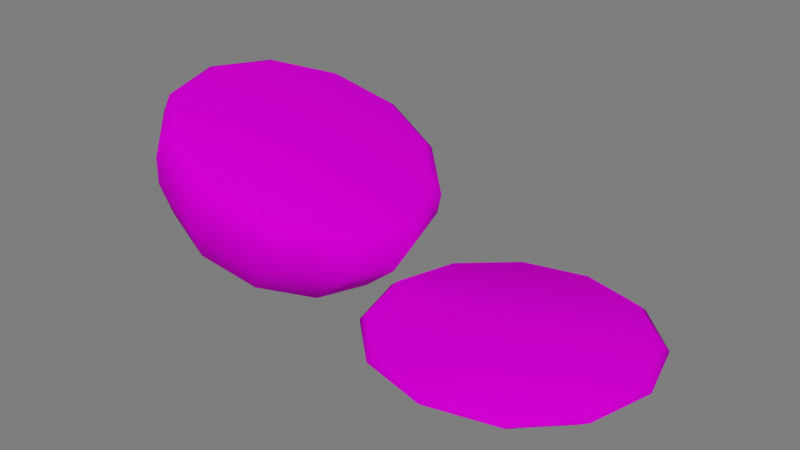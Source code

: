 # Source: Pao_gergelim_cortado.blend  (saved by Blender 3.4.6; exported with 4.5.12 LTS)
import bpy
from mathutils import Matrix  # noqa: F401  (used for matrix-valued properties, if any)

bpy.ops.wm.read_factory_settings(use_empty=True)
scene = bpy.context.scene
scene.name = 'Scene'

# ---- collections
col_collection = bpy.data.collections.new('Collection'); scene.collection.children.link(col_collection)
col_luz__camera = bpy.data.collections.new('Luz, camera'); scene.collection.children.link(col_luz__camera)
col_piso = bpy.data.collections.new('Piso'); scene.collection.children.link(col_piso)

# ---- images (referenced by path relative to the original .blend; pixels are not part of the script)
import os
ASSET_DIR = os.environ.get("B2B_ASSET_DIR", "")  # directory of the original .blend (textures are referenced by path, not embedded)
HERE = os.path.dirname(os.path.abspath(__file__))  # packed textures are extracted next to this script under _unpacked/

def load_image(name, relpath, width, height, colorspace="sRGB"):
    """Load a texture the original file referenced (path relative to the .blend, or extracted next to this script)."""
    p = next((c for c in (os.path.join(HERE, relpath), os.path.join(ASSET_DIR, relpath)) if relpath and os.path.exists(c)), "")
    if p:
        img = bpy.data.images.load(p, check_existing=True)
        img.name = name
    else:  # same state as the original file: an image datablock whose file is absent (Cycles renders it pink)
        img = bpy.data.images.new(name, width, height)
        img.source = "FILE"
        img.filepath = "//" + (relpath or name)
    img.colorspace_settings.name = colorspace
    return img
img_atlas_1_png = load_image('Atlas 1.png', 'Atlas 1.png', 1024, 1024, 'sRGB')

# ---- materials (node trees are filled in below, after node groups)
mat_atlas_2__completo = bpy.data.materials.new('Atlas 2 (Completo)')
mat_atlas_2__completo.use_transparent_shadow = False

# ---- material node trees
mat_atlas_2__completo.use_nodes = True; mat_atlas_2__completo.node_tree.nodes.clear()
_N = mat_atlas_2__completo.node_tree.nodes; _L = mat_atlas_2__completo.node_tree.links
n0 = _N.new('ShaderNodeOutputMaterial'); n0.name = 'Material Output'; n0.location = (300, 300)
n1 = _N.new('ShaderNodeBsdfPrincipled'); n1.name = 'Principled BSDF'; n1.location = (10, 300)
n1.distribution = 'GGX'
n1.subsurface_method = 'RANDOM_WALK_SKIN'
n1.inputs[2].default_value = 0.7915
n1.inputs[3].default_value = 1.45
n1.inputs[13].default_value = 0.01186
n1.inputs[27].default_value = (0.0, 0.0, 0.0, 1.0)
n1.inputs[28].default_value = 1.0
n2 = _N.new('ShaderNodeBump'); n2.name = 'Bump'; n2.location = (-173, -154)
n2.inputs[0].default_value = 0.0
n2.inputs[1].default_value = 1.0
n2.inputs[2].default_value = 1.0
n3 = _N.new('ShaderNodeTexImage'); n3.name = 'Image Texture'; n3.location = (-449, 225)
n3.image = img_atlas_1_png
_L.new(n1.outputs[0], n0.inputs[0])
_L.new(n3.outputs[0], n1.inputs[0])
_L.new(n3.outputs[0], n2.inputs[3])
_L.new(n2.outputs[0], n1.inputs[5])
n0.is_active_output = True

# ---- world
world_world = bpy.data.worlds.new('World'); scene.world = world_world
world_world.use_nodes = True; world_world.node_tree.nodes.clear()
_N = world_world.node_tree.nodes; _L = world_world.node_tree.links
n0 = _N.new('ShaderNodeOutputWorld'); n0.name = 'World Output'; n0.location = (300, 300)
n1 = _N.new('ShaderNodeBackground'); n1.name = 'Background'; n1.location = (10, 300)
n1.inputs[0].default_value = (0.05088, 0.05088, 0.05088, 1.0)
n1.inputs[1].default_value = 3.4
_L.new(n1.outputs[0], n0.inputs[0])
n0.is_active_output = True
world_world.color = (0.05088, 0.05088, 0.05088)
world_world.use_sun_shadow = False
world_world.sun_shadow_jitter_overblur = 0.0

# ---- meshes
me_sphere_003 = bpy.data.meshes.new('Sphere.003')
me_sphere_003.from_pydata([(0.001705, 0.6666, -0.4118), (0.4941, 0.8285, -0.1857), (0.4397, 0.7302, -0.276), (0.3584, 0.5706, -0.4115), (0.8508, 0.4831, -0.1855), (0.7537, 0.426, -0.2758), (0.5971, 0.3277, -0.4113), (0.9809, 0.008023, -0.1855), (0.867, 0.007431, -0.2757), (0.6824, 0.005735, -0.4112), (0.8516, -0.4721, -0.1856), (0.7544, -0.4154, -0.2758), (0.5994, -0.3194, -0.4113), (0.495, -0.826, -0.1857), (0.4405, -0.7271, -0.2761), (0.3569, -0.5684, -0.4116), (-0.0158, -0.9552, -0.1858), (-0.01573, -0.8414, -0.2762), (-0.01556, -0.6658, -0.4118), (-0.001401, 0.0006048, -0.4202), (-0.5312, -0.8273, -0.1855), (-0.4699, -0.7286, -0.2758), (-0.3721, -0.5657, -0.4114), (-0.9011, -0.4776, -0.185), (-0.7995, -0.4207, -0.2752), (-0.6142, -0.3176, -0.411), (-1.029, 1.379e-06, -0.1849), (-0.9123, 3.292e-06, -0.275), (-0.6949, -0.0001595, -0.4109), (-0.8808, 0.4776, -0.1853), (-0.7778, 0.4207, -0.2755), (-0.6038, 0.3224, -0.4112), (-0.4934, 0.8273, -0.1858), (-0.4364, 0.7287, -0.2761), (-0.3523, 0.5721, -0.4116), (0.0, 0.9552, -0.1859), (-1.43e-05, 0.8414, -0.2763), (0.4638, 0.7804, -0.1357), (0.7997, 0.455, -0.1355), (0.9225, 0.007644, -0.1355), (0.8004, -0.4446, -0.1356), (0.4645, -0.7778, -0.1357), (-0.01615, -0.8995, -0.1358), (-0.5019, -0.779, -0.1355), (-0.8508, -0.4497, -0.1352), (-0.9713, 0.0001278, -0.1351), (-0.8312, 0.4499, -0.1353), (-0.466, 0.7792, -0.1357), (-0.001108, 0.8998, -0.1358), (-1.829, 0.9812, 0.6624), (-2.338, 0.2676, -0.2539), (-2.423, 0.5093, -0.07008), (-2.456, 0.7013, 0.1784), (-2.428, 0.8247, 0.4623), (-2.368, 0.8671, 0.6915), (-2.303, 0.851, 0.8404), (-2.447, 0.1547, -0.2127), (-2.638, 0.2955, 0.0105), (-2.743, 0.4081, 0.2864), (-2.762, 0.4806, 0.5876), (-2.718, 0.5054, 0.823), (-2.646, 0.4961, 0.9691), (-2.488, 0.0003146, -0.1973), (-2.714, 0.002323, 0.03925), (-2.846, 0.005128, 0.3249), (-2.882, 0.007455, 0.633), (-2.846, 0.008158, 0.871), (-2.772, 0.008159, 1.016), (-2.447, -0.1543, -0.2127), (-2.638, -0.2923, 0.01063), (-2.744, -0.4009, 0.2866), (-2.762, -0.4705, 0.5879), (-2.719, -0.4946, 0.8233), (-2.647, -0.4851, 0.9694), (-2.338, -0.2676, -0.2539), (-2.423, -0.5088, -0.07008), (-2.456, -0.6999, 0.1785), (-2.428, -0.8226, 0.4625), (-2.369, -0.8649, 0.6918), (-2.304, -0.8486, 0.8407), (-2.191, -0.309, -0.309), (-2.136, -0.5878, -0.1778), (-2.053, -0.809, 0.02725), (-1.953, -0.9511, 0.284), (-1.87, -1.0, 0.5045), (-1.813, -0.9812, 0.6566), (-2.042, -0.2676, -0.3651), (-1.847, -0.509, -0.2866), (-1.648, -0.7006, -0.1248), (-1.472, -0.8236, 0.1036), (-1.364, -0.866, 0.3144), (-1.317, -0.8498, 0.47), (-1.932, -0.1545, -0.4061), (-1.636, -0.2939, -0.3655), (-1.358, -0.4045, -0.2338), (-1.127, -0.4755, -0.02602), (-0.9994, -0.5, 0.1775), (-0.9603, -0.4906, 0.3358), (-2.21, 1.821e-07, -0.3541), (-1.894, 2.292e-07, -0.4207), (-1.563, 1.616e-07, -0.3932), (-1.256, 1.155e-07, -0.2719), (-1.008, 1.411e-07, -0.07081), (-0.8739, -7.17e-09, 0.1305), (-0.8372, 2.841e-07, 0.2895), (-1.936, 0.1545, -0.4048), (-1.645, 0.2939, -0.3622), (-1.371, 0.4045, -0.2289), (-1.147, 0.4755, -0.0188), (-1.021, 0.5, 0.1857), (-0.9808, 0.4906, 0.3436), (-2.046, 0.2676, -0.3633), (-1.861, 0.509, -0.2811), (-1.674, 0.7006, -0.1149), (-1.508, 0.8236, 0.1169), (-1.402, 0.866, 0.3287), (-1.354, 0.8498, 0.4841), (-2.193, 0.309, -0.3082), (-2.143, 0.5878, -0.1752), (-2.065, 0.809, 0.03191), (-1.969, 0.9511, 0.2899), (-1.886, 1.0, 0.5104), (-2.245, 0.7804, 0.8722), (-2.56, 0.455, 0.9902), (-2.675, 0.007644, 1.033), (-2.561, -0.4446, 0.9905), (-2.246, -0.7778, 0.8725), (-1.796, -0.8995, 0.7036), (-1.341, -0.779, 0.5326), (-1.015, -0.4497, 0.4096), (-0.902, 0.0001278, 0.3672), (-1.033, 0.4499, 0.4167), (-1.375, 0.7792, 0.5454), (-1.81, 0.8998, 0.7089)], [], [(36, 35, 1, 2), (0, 36, 2, 3), (19, 0, 3), (2, 1, 4, 5), (3, 2, 5, 6), (19, 3, 6), (5, 4, 7, 8), (6, 5, 8, 9), (19, 6, 9), (19, 9, 12), (8, 7, 10, 11), (9, 8, 11, 12), (19, 12, 15), (11, 10, 13, 14), (12, 11, 14, 15), (15, 14, 17, 18), (19, 15, 18), (14, 13, 16, 17), (17, 16, 20, 21), (18, 17, 21, 22), (19, 18, 22), (21, 20, 23, 24), (22, 21, 24, 25), (19, 22, 25), (24, 23, 26, 27), (25, 24, 27, 28), (19, 25, 28), (19, 28, 31), (27, 26, 29, 30), (28, 27, 30, 31), (31, 30, 33, 34), (19, 31, 34), (30, 29, 32, 33), (34, 33, 36, 0), (19, 34, 0), (33, 32, 35, 36), (32, 47, 48, 35), (29, 46, 47, 32), (26, 45, 46, 29), (23, 44, 45, 26), (20, 43, 44, 23), (16, 42, 43, 20), (13, 41, 42, 16), (10, 40, 41, 13), (7, 39, 40, 10), (4, 38, 39, 7), (1, 37, 38, 4), (35, 48, 37, 1), (120, 119, 52, 53), (117, 98, 50), (121, 120, 53, 54), (118, 117, 50, 51), (49, 121, 54, 55), (119, 118, 51, 52), (133, 49, 55, 122), (50, 98, 56), (54, 53, 59, 60), (51, 50, 56, 57), (55, 54, 60, 61), (52, 51, 57, 58), (122, 55, 61, 123), (53, 52, 58, 59), (123, 61, 67, 124), (59, 58, 64, 65), (56, 98, 62), (60, 59, 65, 66), (57, 56, 62, 63), (61, 60, 66, 67), (58, 57, 63, 64), (64, 63, 69, 70), (124, 67, 73, 125), (65, 64, 70, 71), (62, 98, 68), (66, 65, 71, 72), (63, 62, 68, 69), (67, 66, 72, 73), (73, 72, 78, 79), (70, 69, 75, 76), (125, 73, 79, 126), (71, 70, 76, 77), (68, 98, 74), (72, 71, 77, 78), (69, 68, 74, 75), (75, 74, 80, 81), (79, 78, 84, 85), (76, 75, 81, 82), (126, 79, 85, 127), (77, 76, 82, 83), (74, 98, 80), (78, 77, 83, 84), (84, 83, 89, 90), (81, 80, 86, 87), (85, 84, 90, 91), (82, 81, 87, 88), (127, 85, 91, 128), (83, 82, 88, 89), (80, 98, 86), (89, 88, 94, 95), (86, 98, 92), (90, 89, 95, 96), (87, 86, 92, 93), (91, 90, 96, 97), (88, 87, 93, 94), (128, 91, 97, 129), (129, 97, 104, 130), (95, 94, 101, 102), (92, 98, 99), (96, 95, 102, 103), (93, 92, 99, 100), (97, 96, 103, 104), (94, 93, 100, 101), (101, 100, 106, 107), (130, 104, 110, 131), (102, 101, 107, 108), (99, 98, 105), (103, 102, 108, 109), (100, 99, 105, 106), (104, 103, 109, 110), (110, 109, 115, 116), (107, 106, 112, 113), (131, 110, 116, 132), (108, 107, 113, 114), (105, 98, 111), (109, 108, 114, 115), (106, 105, 111, 112), (115, 114, 120, 121), (112, 111, 117, 118), (116, 115, 121, 49), (113, 112, 118, 119), (132, 116, 49, 133), (114, 113, 119, 120), (111, 98, 117), (132, 133, 122, 123, 124, 125, 126, 127, 128, 129, 130, 131), (47, 46, 45, 44, 43, 42, 41, 40, 39, 38, 37, 48)])
me_sphere_003.polygons.foreach_set('use_smooth', [True] * 134)
_uv = me_sphere_003.uv_layers.new(name='UVMap')
_uv.uv.foreach_set('vector', [0.8336, 0.9388, 0.8336, 0.9406, 0.8401, 0.9406, 0.8394, 0.9388, 0.8336, 0.9361, 0.8336, 0.9388, 0.8394, 0.9388, 0.8372, 0.9361, 0.8337, 0.9361, 0.8336, 0.9361, 0.8372, 0.9361, 0.8394, 0.9388, 0.8401, 0.9406, 0.8457, 0.9406, 0.8444, 0.9388, 0.8372, 0.9361, 0.8394, 0.9388, 0.8444, 0.9388, 0.8401, 0.9361, 0.8337, 0.9361, 0.8372, 0.9361, 0.8401, 0.9361, 0.8444, 0.9388, 0.8457, 0.9406, 0.8415, 0.9406, 0.8407, 0.9388, 0.8401, 0.9361, 0.8444, 0.9388, 0.8407, 0.9388, 0.8378, 0.9361, 0.8337, 0.9361, 0.8401, 0.9361, 0.8378, 0.9361, 0.8337, 0.9361, 0.8378, 0.9361, 0.8401, 0.9361, 0.8407, 0.9388, 0.8415, 0.9406, 0.8457, 0.9406, 0.8444, 0.9388, 0.8378, 0.9361, 0.8407, 0.9388, 0.8444, 0.9388, 0.8401, 0.9361, 0.8337, 0.9361, 0.8401, 0.9361, 0.8372, 0.9361, 0.8444, 0.9388, 0.8457, 0.9406, 0.8401, 0.9406, 0.8394, 0.9388, 0.8401, 0.9361, 0.8444, 0.9388, 0.8394, 0.9388, 0.8372, 0.9361, 0.8372, 0.9361, 0.8394, 0.9388, 0.8334, 0.9388, 0.8334, 0.9361, 0.8337, 0.9361, 0.8372, 0.9361, 0.8334, 0.9361, 0.8394, 0.9388, 0.8401, 0.9406, 0.8334, 0.9406, 0.8334, 0.9388, 0.8334, 0.9388, 0.8334, 0.9406, 0.8267, 0.9406, 0.8275, 0.9388, 0.8334, 0.9361, 0.8334, 0.9388, 0.8275, 0.9388, 0.8299, 0.9361, 0.8337, 0.9361, 0.8334, 0.9361, 0.8299, 0.9361, 0.8275, 0.9388, 0.8267, 0.9406, 0.822, 0.9406, 0.8233, 0.9388, 0.8299, 0.9361, 0.8275, 0.9388, 0.8233, 0.9388, 0.8274, 0.9361, 0.8337, 0.9361, 0.8299, 0.9361, 0.8274, 0.9361, 0.8233, 0.9388, 0.822, 0.9406, 0.8265, 0.9406, 0.8273, 0.9388, 0.8274, 0.9361, 0.8233, 0.9388, 0.8273, 0.9388, 0.8299, 0.9361, 0.8337, 0.9361, 0.8274, 0.9361, 0.8299, 0.9361, 0.8337, 0.9361, 0.8299, 0.9361, 0.8276, 0.9361, 0.8273, 0.9388, 0.8265, 0.9406, 0.8222, 0.9406, 0.8236, 0.9388, 0.8299, 0.9361, 0.8273, 0.9388, 0.8236, 0.9388, 0.8276, 0.9361, 0.8276, 0.9361, 0.8236, 0.9388, 0.828, 0.9388, 0.8302, 0.9361, 0.8337, 0.9361, 0.8276, 0.9361, 0.8302, 0.9361, 0.8236, 0.9388, 0.8222, 0.9406, 0.8272, 0.9406, 0.828, 0.9388, 0.8302, 0.9361, 0.828, 0.9388, 0.8336, 0.9388, 0.8336, 0.9361, 0.8337, 0.9361, 0.8302, 0.9361, 0.8336, 0.9361, 0.828, 0.9388, 0.8272, 0.9406, 0.8336, 0.9406, 0.8336, 0.9388, 0.8272, 0.9406, 0.8271, 0.9416, 0.8336, 0.9416, 0.8336, 0.9406, 0.8222, 0.9406, 0.8221, 0.9416, 0.8271, 0.9416, 0.8272, 0.9406, 0.8265, 0.9406, 0.8264, 0.9416, 0.8221, 0.9416, 0.8222, 0.9406, 0.822, 0.9406, 0.8218, 0.9416, 0.8264, 0.9416, 0.8265, 0.9406, 0.8267, 0.9406, 0.8266, 0.9416, 0.8218, 0.9416, 0.822, 0.9406, 0.8334, 0.9406, 0.8334, 0.9416, 0.8266, 0.9416, 0.8267, 0.9406, 0.8401, 0.9406, 0.8401, 0.9416, 0.8334, 0.9416, 0.8334, 0.9406, 0.8457, 0.9406, 0.8458, 0.9416, 0.8401, 0.9416, 0.8401, 0.9406, 0.8415, 0.9406, 0.8416, 0.9416, 0.8458, 0.9416, 0.8457, 0.9406, 0.8457, 0.9406, 0.8458, 0.9416, 0.8416, 0.9416, 0.8415, 0.9406, 0.8401, 0.9406, 0.8401, 0.9416, 0.8458, 0.9416, 0.8457, 0.9406, 0.8336, 0.9406, 0.8336, 0.9416, 0.8401, 0.9416, 0.8401, 0.9406, 0.8026, 0.1533, 0.8059, 0.1564, 0.8024, 0.1622, 0.7981, 0.1612, 0.8128, 0.1631, 0.8151, 0.1652, 0.812, 0.1645, 0.8, 0.1508, 0.8026, 0.1533, 0.7981, 0.1612, 0.7947, 0.1603, 0.8087, 0.1591, 0.8128, 0.1631, 0.812, 0.1645, 0.8063, 0.1631, 0.7975, 0.1485, 0.8, 0.1508, 0.7947, 0.1603, 0.7915, 0.1594, 0.8059, 0.1564, 0.8087, 0.1591, 0.8063, 0.1631, 0.8024, 0.1622, 0.7976, 0.1486, 0.7975, 0.1485, 0.7915, 0.1594, 0.7915, 0.1593, 0.812, 0.1645, 0.8151, 0.1652, 0.812, 0.1661, 0.7947, 0.1603, 0.7981, 0.1612, 0.798, 0.1701, 0.7947, 0.1709, 0.8063, 0.1631, 0.812, 0.1645, 0.812, 0.1661, 0.8062, 0.1679, 0.7915, 0.1594, 0.7947, 0.1603, 0.7947, 0.1709, 0.7914, 0.1717, 0.8024, 0.1622, 0.8063, 0.1631, 0.8062, 0.1679, 0.8023, 0.169, 0.7915, 0.1593, 0.7915, 0.1594, 0.7914, 0.1717, 0.7913, 0.1717, 0.7981, 0.1612, 0.8024, 0.1622, 0.8023, 0.169, 0.798, 0.1701, 0.7913, 0.1717, 0.7914, 0.1717, 0.7975, 0.1828, 0.7973, 0.183, 0.798, 0.1701, 0.8023, 0.169, 0.8058, 0.1747, 0.8026, 0.1778, 0.812, 0.1661, 0.8151, 0.1652, 0.8128, 0.1675, 0.7947, 0.1709, 0.798, 0.1701, 0.8026, 0.1778, 0.8001, 0.1802, 0.8062, 0.1679, 0.812, 0.1661, 0.8128, 0.1675, 0.8086, 0.1719, 0.7914, 0.1717, 0.7947, 0.1709, 0.8001, 0.1802, 0.7975, 0.1828, 0.8023, 0.169, 0.8062, 0.1679, 0.8086, 0.1719, 0.8058, 0.1747, 0.8058, 0.1747, 0.8086, 0.1719, 0.8127, 0.1741, 0.8117, 0.1779, 0.7973, 0.183, 0.7975, 0.1828, 0.8087, 0.189, 0.8087, 0.1891, 0.8026, 0.1778, 0.8058, 0.1747, 0.8117, 0.1779, 0.8104, 0.1822, 0.8128, 0.1675, 0.8151, 0.1652, 0.8143, 0.1683, 0.8001, 0.1802, 0.8026, 0.1778, 0.8104, 0.1822, 0.8095, 0.1857, 0.8086, 0.1719, 0.8128, 0.1675, 0.8143, 0.1683, 0.8127, 0.1741, 0.7975, 0.1828, 0.8001, 0.1802, 0.8095, 0.1857, 0.8087, 0.189, 0.8087, 0.189, 0.8095, 0.1857, 0.8204, 0.1854, 0.8214, 0.1888, 0.8117, 0.1779, 0.8127, 0.1741, 0.8175, 0.1738, 0.8184, 0.1777, 0.8087, 0.1891, 0.8087, 0.189, 0.8214, 0.1888, 0.8214, 0.1888, 0.8104, 0.1822, 0.8117, 0.1779, 0.8184, 0.1777, 0.8195, 0.1821, 0.8143, 0.1683, 0.8151, 0.1652, 0.8159, 0.1682, 0.8095, 0.1857, 0.8104, 0.1822, 0.8195, 0.1821, 0.8204, 0.1854, 0.8127, 0.1741, 0.8143, 0.1683, 0.8159, 0.1682, 0.8175, 0.1738, 0.8175, 0.1738, 0.8159, 0.1682, 0.8173, 0.1674, 0.8214, 0.1713, 0.8214, 0.1888, 0.8204, 0.1854, 0.8302, 0.1797, 0.8326, 0.1821, 0.8184, 0.1777, 0.8175, 0.1738, 0.8214, 0.1713, 0.8243, 0.174, 0.8214, 0.1888, 0.8214, 0.1888, 0.8326, 0.1821, 0.8325, 0.1821, 0.8195, 0.1821, 0.8184, 0.1777, 0.8243, 0.174, 0.8276, 0.1771, 0.8159, 0.1682, 0.8151, 0.1652, 0.8173, 0.1674, 0.8204, 0.1854, 0.8195, 0.1821, 0.8276, 0.1771, 0.8302, 0.1797, 0.8302, 0.1797, 0.8276, 0.1771, 0.8323, 0.1689, 0.8358, 0.1697, 0.8214, 0.1713, 0.8173, 0.1674, 0.8181, 0.1659, 0.8239, 0.1672, 0.8326, 0.1821, 0.8302, 0.1797, 0.8358, 0.1697, 0.8391, 0.1706, 0.8243, 0.174, 0.8214, 0.1713, 0.8239, 0.1672, 0.8279, 0.168, 0.8325, 0.1821, 0.8326, 0.1821, 0.8391, 0.1706, 0.8391, 0.1708, 0.8276, 0.1771, 0.8243, 0.174, 0.8279, 0.168, 0.8323, 0.1689, 0.8173, 0.1674, 0.8151, 0.1652, 0.8181, 0.1659, 0.8323, 0.1689, 0.8279, 0.168, 0.828, 0.1612, 0.8323, 0.1598, 0.8181, 0.1659, 0.8151, 0.1652, 0.8182, 0.1643, 0.8358, 0.1697, 0.8323, 0.1689, 0.8323, 0.1598, 0.8356, 0.1587, 0.8239, 0.1672, 0.8181, 0.1659, 0.8182, 0.1643, 0.824, 0.1625, 0.8391, 0.1706, 0.8358, 0.1697, 0.8356, 0.1587, 0.839, 0.1579, 0.8279, 0.168, 0.8239, 0.1672, 0.824, 0.1625, 0.828, 0.1612, 0.8391, 0.1708, 0.8391, 0.1706, 0.839, 0.1579, 0.8391, 0.1579, 0.8391, 0.1579, 0.839, 0.1579, 0.8326, 0.1471, 0.8328, 0.1468, 0.8323, 0.1598, 0.828, 0.1612, 0.8247, 0.1553, 0.8278, 0.1521, 0.8182, 0.1643, 0.8151, 0.1652, 0.8173, 0.1629, 0.8356, 0.1587, 0.8323, 0.1598, 0.8278, 0.1521, 0.8301, 0.1497, 0.824, 0.1625, 0.8182, 0.1643, 0.8173, 0.1629, 0.8217, 0.1584, 0.839, 0.1579, 0.8356, 0.1587, 0.8301, 0.1497, 0.8326, 0.1471, 0.828, 0.1612, 0.824, 0.1625, 0.8217, 0.1584, 0.8247, 0.1553, 0.8247, 0.1553, 0.8217, 0.1584, 0.8174, 0.1563, 0.8186, 0.1523, 0.8328, 0.1468, 0.8326, 0.1471, 0.8214, 0.1411, 0.8212, 0.1409, 0.8278, 0.1521, 0.8247, 0.1553, 0.8186, 0.1523, 0.8198, 0.1479, 0.8173, 0.1629, 0.8151, 0.1652, 0.8159, 0.1621, 0.8301, 0.1497, 0.8278, 0.1521, 0.8198, 0.1479, 0.8207, 0.1445, 0.8217, 0.1584, 0.8173, 0.1629, 0.8159, 0.1621, 0.8174, 0.1563, 0.8326, 0.1471, 0.8301, 0.1497, 0.8207, 0.1445, 0.8214, 0.1411, 0.8214, 0.1411, 0.8207, 0.1445, 0.8093, 0.145, 0.8082, 0.1417, 0.8186, 0.1523, 0.8174, 0.1563, 0.8126, 0.1566, 0.8116, 0.1527, 0.8212, 0.1409, 0.8214, 0.1411, 0.8082, 0.1417, 0.8081, 0.1416, 0.8198, 0.1479, 0.8186, 0.1523, 0.8116, 0.1527, 0.8103, 0.1484, 0.8159, 0.1621, 0.8151, 0.1652, 0.8142, 0.1622, 0.8207, 0.1445, 0.8198, 0.1479, 0.8103, 0.1484, 0.8093, 0.145, 0.8174, 0.1563, 0.8159, 0.1621, 0.8142, 0.1622, 0.8126, 0.1566, 0.8093, 0.145, 0.8103, 0.1484, 0.8026, 0.1533, 0.8, 0.1508, 0.8126, 0.1566, 0.8142, 0.1622, 0.8128, 0.1631, 0.8087, 0.1591, 0.8082, 0.1417, 0.8093, 0.145, 0.8, 0.1508, 0.7975, 0.1485, 0.8116, 0.1527, 0.8126, 0.1566, 0.8087, 0.1591, 0.8059, 0.1564, 0.8081, 0.1416, 0.8082, 0.1417, 0.7975, 0.1485, 0.7976, 0.1486, 0.8103, 0.1484, 0.8116, 0.1527, 0.8059, 0.1564, 0.8026, 0.1533, 0.8142, 0.1622, 0.8151, 0.1652, 0.8128, 0.1631, 0.7997, 0.9437, 0.794, 0.9475, 0.7907, 0.9534, 0.7906, 0.9601, 0.7938, 0.9662, 0.8, 0.9695, 0.8069, 0.9693, 0.8129, 0.9657, 0.8165, 0.9596, 0.8165, 0.9526, 0.8131, 0.9465, 0.8068, 0.9434, 0.7968, 0.9686, 0.7914, 0.9635, 0.7893, 0.9566, 0.7911, 0.9497, 0.7963, 0.9446, 0.8035, 0.9427, 0.8107, 0.9446, 0.8157, 0.9497, 0.8175, 0.9567, 0.8157, 0.9636, 0.8107, 0.9686, 0.8037, 0.9704])
me_sphere_003.materials.append(mat_atlas_2__completo)
me_sphere_003.update()

# ---- objects
ob_sphere_002 = bpy.data.objects.new('Sphere.002', me_sphere_003)

# ---- transforms, parenting, visibility, modifiers, constraints
ob_sphere_002.location = (0.0256, 0.2526, 0.5847)
ob_sphere_002.scale = (1.717, 1.717, 1.717)

# ---- collection membership
col_collection.objects.link(ob_sphere_002)

# ---- scene / render settings (as saved in the file)
scene.frame_start = 1; scene.frame_end = 20; scene.frame_set(10)
scene.render.engine = 'BLENDER_EEVEE_NEXT'
scene.cycles.sampling_pattern = 'TABULATED_SOBOL'
scene.cycles.use_light_tree = False
scene.view_settings.view_transform = 'Filmic'
bpy.context.view_layer.update()

# ---- added for rendering (the .blend has no active camera and no usable light): camera, sun
cam_auto = bpy.data.cameras.new('AutoCamera')
cam_auto.lens = 50.0
cam_auto.sensor_width = 36.0
cam_auto.clip_end = 1000.0
ob_auto_camera = bpy.data.objects.new('AutoCamera', cam_auto)
scene.collection.objects.link(ob_auto_camera)
ob_auto_camera.location = (5.6785, -8.48933, 6.93843)
ob_auto_camera.rotation_euler = (1.09748, -7.21219e-08, 0.694738)
scene.camera = ob_auto_camera
light_auto_sun = bpy.data.lights.new('AutoSun', 'SUN')
light_auto_sun.energy = 3.0
light_auto_sun.angle = 0.0523599
ob_auto_sun = bpy.data.objects.new('AutoSun', light_auto_sun)
scene.collection.objects.link(ob_auto_sun)
ob_auto_sun.rotation_euler = (0.872665, 0.174533, 0.523599)
bpy.context.view_layer.update()
